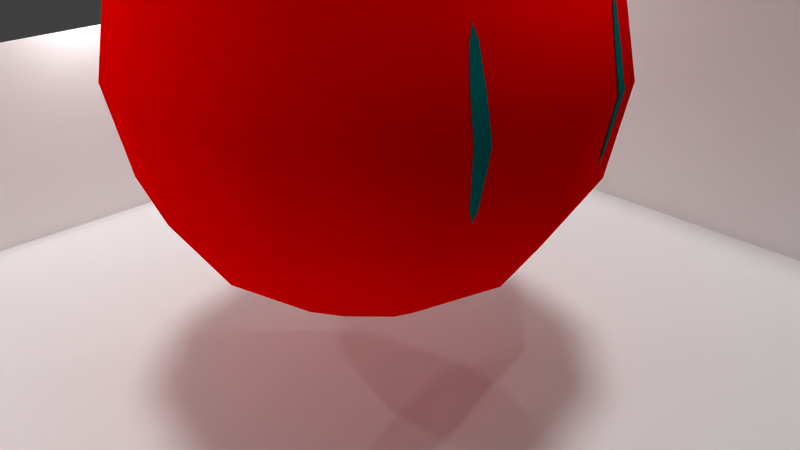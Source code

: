 # Source: hi4.1-2kai.blend  (saved by Blender 2.71.0; exported with 4.5.12 LTS)
import bpy
from mathutils import Matrix  # noqa: F401  (used for matrix-valued properties, if any)

bpy.ops.wm.read_factory_settings(use_empty=True)
scene = bpy.context.scene
scene.name = 'Scene'

# ---- collections
col_collection_1 = bpy.data.collections.new('Collection 1'); scene.collection.children.link(col_collection_1)

# ---- materials (node trees are filled in below, after node groups)
mat_material_000 = bpy.data.materials.new('Material.000')
mat_material_000.alpha_threshold = 0.0
mat_material_000.use_transparent_shadow = False
mat_material_000.diffuse_color = (1.0, 1.0, 1.0, 1.0)
mat_material_000.roughness = 0.5
mat_material_000.specular_intensity = 1.0
mat_material_000.line_color = (0.0, 0.0, 0.0, 1.0)
mat_material_005 = bpy.data.materials.new('Material.005')
mat_material_005.alpha_threshold = 0.0
mat_material_005.use_transparent_shadow = False
mat_material_005.diffuse_color = (0.0, 0.1706, 0.1708, 1.0)
mat_material_005.roughness = 0.5
mat_material_005.specular_intensity = 1.0
mat_material_005.line_color = (0.0, 0.0, 0.0, 0.7)
mat_material_004 = bpy.data.materials.new('Material.004')
mat_material_004.alpha_threshold = 0.0
mat_material_004.use_transparent_shadow = False
mat_material_004.diffuse_color = (1.0, 0.0, 0.0, 1.0)
mat_material_004.roughness = 0.5
mat_material_004.specular_intensity = 1.0
mat_material_004.line_color = (0.0, 0.0, 0.0, 0.1)

# ---- material node trees

# ---- world
world_world = bpy.data.worlds.new('World'); scene.world = world_world
world_world.color = (0.05088, 0.05088, 0.05088)
world_world.use_sun_shadow = False
world_world.sun_shadow_jitter_overblur = 0.0
world_world.cycles.sampling_method = 'MANUAL'
world_world.cycles.sample_map_resolution = 256

# ---- cameras
cam_camera = bpy.data.cameras.new('Camera')
cam_camera.clip_end = 100.0
cam_camera.lens = 35.0
cam_camera.sensor_width = 32.0
cam_camera.sensor_height = 18.0
cam_camera.ortho_scale = 7.314
cam_camera.dof.focus_distance = 0.0
cam_camera.dof.aperture_fstop = 128.0

# ---- lights
light_point_003 = bpy.data.lights.new('Point.003', 'POINT')
light_point_003.transmission_factor = 0.0
light_point_003.energy = 100.0
light_point_003.shadow_buffer_clip_start = 0.5
light_point_003.shadow_soft_size = 0.1
light_point_003.shadow_maximum_resolution = 0.006
light_point_003.use_absolute_resolution = True
light_point_003.cycles.use_multiple_importance_sampling = False
light_point_002 = bpy.data.lights.new('Point.002', 'POINT')
light_point_002.transmission_factor = 0.0
light_point_002.energy = 100.0
light_point_002.shadow_buffer_clip_start = 0.5
light_point_002.shadow_soft_size = 0.1
light_point_002.shadow_maximum_resolution = 0.006
light_point_002.use_absolute_resolution = True
light_point_002.cycles.use_multiple_importance_sampling = False
light_point_001 = bpy.data.lights.new('Point.001', 'POINT')
light_point_001.transmission_factor = 0.0
light_point_001.energy = 100.0
light_point_001.shadow_buffer_clip_start = 0.5
light_point_001.shadow_soft_size = 0.1
light_point_001.shadow_maximum_resolution = 0.006
light_point_001.use_absolute_resolution = True
light_point_001.cycles.use_multiple_importance_sampling = False
light_point = bpy.data.lights.new('Point', 'POINT')
light_point.transmission_factor = 0.0
light_point.energy = 100.0
light_point.shadow_buffer_clip_start = 0.5
light_point.shadow_soft_size = 0.1
light_point.shadow_maximum_resolution = 0.006
light_point.use_absolute_resolution = True
light_point.cycles.use_multiple_importance_sampling = False
light_sun = bpy.data.lights.new('Sun', 'SUN')
light_sun.transmission_factor = 0.0
light_sun.angle = 0.1993
light_sun.energy = 1.0
light_sun.shadow_buffer_clip_start = 0.5
light_sun.shadow_soft_size = 0.1
light_sun.shadow_cascade_max_distance = 1000.0
light_sun.cycles.use_multiple_importance_sampling = False
light_lamp = bpy.data.lights.new('Lamp', 'POINT')
light_lamp.transmission_factor = 0.0
light_lamp.cutoff_distance = 30.0
light_lamp.energy = 100.0
light_lamp.shadow_buffer_clip_start = 1.001
light_lamp.shadow_soft_size = 0.1
light_lamp.shadow_maximum_resolution = 0.006
light_lamp.use_absolute_resolution = True
light_lamp.cycles.use_multiple_importance_sampling = False

# ---- meshes
me_cube_002 = bpy.data.meshes.new('Cube.002')
me_cube_002.from_pydata([(-6.676, -6.676, -1.562), (6.676, -6.676, -1.562), (-6.676, 6.676, -1.562), (6.676, 6.676, -1.562), (-6.676, -6.676, 1.867), (6.676, -6.676, 9.286), (-6.676, 6.676, 1.867), (6.676, 6.676, 9.286)], [], [(0, 1, 3, 2), (2, 3, 7, 6), (1, 0, 4, 5), (0, 2, 6, 4)])
me_cube_002.materials.append(mat_material_000)
me_cube_002.materials.append(mat_material_005)
me_cube_002.use_remesh_preserve_volume = False
me_cube_002.use_remesh_preserve_attributes = False
me_cube_002.use_mirror_vertex_groups = False
me_cube_002.update()
me_cube = bpy.data.meshes.new('Cube')
me_cube.from_pydata([(-1.148, -6.681e-07, 5.299), (-2.121, -6.681e-07, 4.649), (-2.772, -6.681e-07, 3.676), (-3.0, -6.681e-07, 2.528), (-2.772, -6.681e-07, 1.38), (-2.121, -6.681e-07, 0.4064), (-1.148, -6.681e-07, -0.2439), (-0.9942, 0.574, 5.299), (-1.837, 1.061, 4.649), (-2.4, 1.386, 3.676), (-2.598, 1.5, 2.528), (-2.4, 1.386, 1.38), (-1.837, 1.061, 0.4064), (-0.9942, 0.574, -0.2439), (7.458e-07, -6.681e-07, -0.4722), (-0.574, 0.9942, 5.299), (-1.061, 1.837, 4.649), (-1.386, 2.4, 3.676), (-1.5, 2.598, 2.528), (-1.386, 2.4, 1.38), (-1.061, 1.837, 0.4064), (-0.574, 0.9942, -0.2439), (7.458e-07, 1.148, 5.299), (7.458e-07, 2.121, 4.649), (7.458e-07, 2.772, 3.676), (7.458e-07, 3.0, 2.528), (7.458e-07, 2.772, 1.38), (7.458e-07, 2.121, 0.4064), (7.458e-07, 1.148, -0.2439), (0.574, 0.9942, 5.299), (1.061, 1.837, 4.649), (1.386, 2.4, 3.676), (1.5, 2.598, 2.528), (1.386, 2.4, 1.38), (1.061, 1.837, 0.4064), (0.574, 0.9942, -0.2439), (3.881e-07, -6.681e-07, 5.528), (0.9942, 0.574, 5.299), (1.837, 1.061, 4.649), (2.4, 1.386, 3.676), (2.598, 1.5, 2.528), (2.4, 1.386, 1.38), (1.837, 1.061, 0.4064), (0.9942, 0.574, -0.2439), (1.148, -6.681e-07, 5.299), (2.121, -6.681e-07, 4.649), (2.772, -6.681e-07, 3.676), (3.0, -6.681e-07, 2.528), (2.772, -6.681e-07, 1.38), (2.121, -6.681e-07, 0.4064), (1.148, -6.681e-07, -0.2439), (0.9942, -0.574, 5.299), (1.837, -1.061, 4.649), (2.4, -1.386, 3.676), (2.598, -1.5, 2.528), (2.4, -1.386, 1.38), (1.837, -1.061, 0.4064), (0.9942, -0.574, -0.2439), (0.574, -0.9942, 5.299), (1.061, -1.837, 4.649), (1.386, -2.4, 3.676), (1.5, -2.598, 2.528), (1.386, -2.4, 1.38), (1.061, -1.837, 0.4064), (0.574, -0.9942, -0.2439), (7.458e-07, -1.148, 5.299), (3.881e-07, -2.121, 4.649), (3.881e-07, -2.772, 3.676), (3.881e-07, -3.0, 2.528), (3.881e-07, -2.772, 1.38), (3.881e-07, -2.121, 0.4064), (7.458e-07, -1.148, -0.2439), (-0.574, -0.9942, 5.299), (-1.061, -1.837, 4.649), (-1.386, -2.4, 3.676), (-1.5, -2.598, 2.528), (-1.386, -2.4, 1.38), (-1.061, -1.837, 0.4064), (-0.574, -0.9942, -0.2439), (-0.9942, -0.574, 5.299), (-1.837, -1.061, 4.649), (-2.4, -1.386, 3.676), (-2.598, -1.5, 2.528), (-2.4, -1.386, 1.38), (-1.837, -1.061, 0.4064), (-0.9942, -0.574, -0.2439), (2.57, -0.9841, 3.431), (2.659, -0.9664, 3.01), (2.753, -0.9719, 2.528), (2.703, -0.9653, 2.265), (2.616, -0.9741, 1.842), (2.529, -1.025, 3.583), (2.571, -0.9845, 3.426), (2.66, -0.9672, 3.001), (2.753, -0.9722, 2.528), (2.704, -0.9661, 2.273), (2.617, -0.9745, 1.847), (2.569, -0.9974, 3.422), (2.656, -0.9895, 2.994), (2.746, -0.9976, 2.528), (2.7, -0.9883, 2.28), (2.614, -0.9874, 1.851), (2.563, -1.019, 3.419), (2.647, -1.027, 2.989), (2.735, -1.041, 2.528), (2.69, -1.026, 2.283), (2.609, -1.009, 1.853), (2.576, -1.012, 1.688), (2.557, -1.044, 3.419), (2.635, -1.071, 2.988), (2.721, -1.091, 2.528), (2.678, -1.069, 2.283), (2.602, -1.034, 1.852), (2.55, -1.066, 3.421), (2.625, -1.108, 2.992), (2.71, -1.134, 2.528), (2.667, -1.106, 2.278), (2.596, -1.056, 1.849), (2.546, -1.078, 3.425), (2.617, -1.129, 2.999), (2.703, -1.159, 2.528), (2.66, -1.127, 2.27), (2.592, -1.068, 1.845), (2.546, -1.077, 3.43), (2.616, -1.128, 3.007), (2.703, -1.158, 2.528), (2.659, -1.127, 2.262), (2.591, -1.067, 1.84), (2.57, 0.9841, 3.431), (2.659, 0.9664, 3.01), (2.753, 0.9719, 2.528), (2.703, 0.9653, 2.265), (2.616, 0.9741, 1.842), (2.529, 1.025, 3.583), (2.571, 0.9845, 3.426), (2.66, 0.9672, 3.001), (2.753, 0.9722, 2.528), (2.704, 0.9661, 2.273), (2.617, 0.9745, 1.847), (2.569, 0.9974, 3.422), (2.656, 0.9895, 2.994), (2.746, 0.9976, 2.528), (2.7, 0.9883, 2.28), (2.614, 0.9874, 1.851), (2.563, 1.019, 3.419), (2.647, 1.027, 2.989), (2.735, 1.041, 2.528), (2.69, 1.026, 2.283), (2.609, 1.009, 1.853), (2.576, 1.012, 1.688), (2.557, 1.044, 3.419), (2.635, 1.071, 2.988), (2.721, 1.091, 2.528), (2.678, 1.069, 2.283), (2.602, 1.034, 1.852), (2.55, 1.066, 3.421), (2.625, 1.108, 2.992), (2.71, 1.134, 2.528), (2.667, 1.106, 2.278), (2.596, 1.056, 1.849), (2.546, 1.078, 3.425), (2.617, 1.129, 2.999), (2.703, 1.159, 2.528), (2.66, 1.127, 2.27), (2.592, 1.068, 1.845), (2.546, 1.077, 3.43), (2.616, 1.128, 3.007), (2.703, 1.158, 2.528), (2.659, 1.127, 2.262), (2.591, 1.067, 1.84)], [], [(6, 5, 12, 13), (5, 4, 11, 12), (4, 3, 10, 11), (3, 2, 9, 10), (2, 1, 8, 9), (1, 0, 7, 8), (13, 12, 20, 21), (12, 11, 19, 20), (11, 10, 18, 19), (10, 9, 17, 18), (9, 8, 16, 17), (8, 7, 15, 16), (21, 20, 27, 28), (20, 19, 26, 27), (19, 18, 25, 26), (18, 17, 24, 25), (17, 16, 23, 24), (16, 15, 22, 23), (28, 27, 34, 35), (27, 26, 33, 34), (26, 25, 32, 33), (25, 24, 31, 32), (24, 23, 30, 31), (23, 22, 29, 30), (35, 34, 42, 43), (34, 33, 41, 42), (33, 32, 40, 41), (32, 31, 39, 40), (31, 30, 38, 39), (30, 29, 37, 38), (43, 42, 49, 50), (42, 41, 48, 49), (41, 40, 47, 48), (40, 39, 46, 47), (39, 38, 45, 46), (38, 37, 44, 45), (50, 49, 56, 57), (49, 48, 55, 56), (48, 47, 54, 55), (47, 46, 53, 54), (46, 45, 52, 53), (45, 44, 51, 52), (57, 56, 63, 64), (56, 55, 62, 63), (55, 54, 61, 62), (54, 53, 60, 61), (53, 52, 59, 60), (52, 51, 58, 59), (64, 63, 70, 71), (63, 62, 69, 70), (62, 61, 68, 69), (61, 60, 67, 68), (60, 59, 66, 67), (59, 58, 65, 66), (71, 70, 77, 78), (70, 69, 76, 77), (69, 68, 75, 76), (68, 67, 74, 75), (67, 66, 73, 74), (66, 65, 72, 73), (78, 77, 84, 85), (77, 76, 83, 84), (76, 75, 82, 83), (75, 74, 81, 82), (74, 73, 80, 81), (73, 72, 79, 80), (14, 6, 13), (0, 36, 7), (14, 13, 21), (7, 36, 15), (14, 21, 28), (15, 36, 22), (14, 28, 35), (22, 36, 29), (14, 35, 43), (29, 36, 37), (14, 43, 50), (37, 36, 44), (14, 50, 57), (44, 36, 51), (14, 57, 64), (51, 36, 58), (14, 64, 71), (58, 36, 65), (14, 71, 78), (65, 36, 72), (14, 78, 85), (72, 36, 79), (14, 85, 6), (85, 84, 5, 6), (84, 83, 4, 5), (83, 82, 3, 4), (82, 81, 2, 3), (81, 80, 1, 2), (80, 79, 0, 1), (79, 36, 0), (90, 89, 95, 96), (89, 88, 94, 95), (88, 87, 93, 94), (87, 86, 92, 93), (96, 95, 100, 101), (95, 94, 99, 100), (94, 93, 98, 99), (93, 92, 97, 98), (101, 100, 105, 106), (100, 99, 104, 105), (99, 98, 103, 104), (98, 97, 102, 103), (106, 105, 111, 112), (105, 104, 110, 111), (104, 103, 109, 110), (103, 102, 108, 109), (112, 111, 116, 117), (111, 110, 115, 116), (110, 109, 114, 115), (109, 108, 113, 114), (117, 116, 121, 122), (116, 115, 120, 121), (115, 114, 119, 120), (114, 113, 118, 119), (122, 121, 126, 127), (121, 120, 125, 126), (120, 119, 124, 125), (119, 118, 123, 124), (107, 90, 96), (86, 91, 92), (107, 96, 101), (92, 91, 97), (107, 101, 106), (97, 91, 102), (107, 106, 112), (102, 91, 108), (107, 112, 117), (108, 91, 113), (107, 117, 122), (113, 91, 118), (107, 122, 127), (118, 91, 123), (132, 138, 137, 131), (131, 137, 136, 130), (130, 136, 135, 129), (129, 135, 134, 128), (138, 143, 142, 137), (137, 142, 141, 136), (136, 141, 140, 135), (135, 140, 139, 134), (143, 148, 147, 142), (142, 147, 146, 141), (141, 146, 145, 140), (140, 145, 144, 139), (148, 154, 153, 147), (147, 153, 152, 146), (146, 152, 151, 145), (145, 151, 150, 144), (154, 159, 158, 153), (153, 158, 157, 152), (152, 157, 156, 151), (151, 156, 155, 150), (159, 164, 163, 158), (158, 163, 162, 157), (157, 162, 161, 156), (156, 161, 160, 155), (164, 169, 168, 163), (163, 168, 167, 162), (162, 167, 166, 161), (161, 166, 165, 160), (149, 138, 132), (128, 134, 133), (149, 143, 138), (134, 139, 133), (149, 148, 143), (139, 144, 133), (149, 154, 148), (144, 150, 133), (149, 159, 154), (150, 155, 133), (149, 164, 159), (155, 160, 133), (149, 169, 164), (160, 165, 133)])
me_cube.polygons.foreach_set('use_smooth', [True] * 180)
me_cube.polygons.foreach_set('material_index', [0, 0, 0, 0, 0, 0, 0, 0, 0, 0, 0, 0, 0, 0, 0, 0, 0, 0, 0, 0, 0, 0, 0, 0, 0, 0, 0, 0, 0, 0, 0, 0, 0, 0, 0, 0, 0, 0, 0, 0, 0, 0, 0, 0, 0, 0, 0, 0, 0, 0, 0, 0, 0, 0, 0, 0, 0, 0, 0, 0, 0, 0, 0, 0, 0, 0, 0, 0, 0, 0, 0, 0, 0, 0, 0, 0, 0, 0, 0, 0, 0, 0, 0, 0, 0, 0, 0, 0, 0, 0, 0, 0, 0, 0, 0, 0, 1, 1, 1, 1, 1, 1, 1, 1, 1, 1, 1, 1, 1, 1, 1, 1, 1, 1, 1, 1, 1, 1, 1, 1, 1, 1, 1, 1, 1, 1, 1, 1, 1, 1, 1, 1, 1, 1, 1, 1, 1, 1, 1, 1, 1, 1, 1, 1, 1, 1, 1, 1, 1, 1, 1, 1, 1, 1, 1, 1, 1, 1, 1, 1, 1, 1, 1, 1, 1, 1, 1, 1, 1, 1, 1, 1, 1, 1, 1, 1, 1, 1, 1, 1])
me_cube.materials.append(mat_material_004)
me_cube.materials.append(mat_material_005)
me_cube.use_remesh_preserve_volume = False
me_cube.use_remesh_preserve_attributes = False
me_cube.use_mirror_vertex_groups = False
me_cube.update()
arm_armature = bpy.data.armatures.new('Armature')  # bones are not reproduced

# ---- objects
ob_armature = bpy.data.objects.new('Armature', arm_armature)
ob_cube_002 = bpy.data.objects.new('Cube.002', me_cube_002)
ob_point_003 = bpy.data.objects.new('Point.003', light_point_003)
ob_point_002 = bpy.data.objects.new('Point.002', light_point_002)
ob_point_001 = bpy.data.objects.new('Point.001', light_point_001)
ob_point = bpy.data.objects.new('Point', light_point)
ob_sun = bpy.data.objects.new('Sun', light_sun)
ob_cube = bpy.data.objects.new('Cube', me_cube)
ob_lamp = bpy.data.objects.new('Lamp', light_lamp)
ob_camera = bpy.data.objects.new('Camera', cam_camera)

# ---- transforms, parenting, visibility, modifiers, constraints
ob_armature.location = (0.0, 0.0, 2.084)
ob_armature.lock_location = (True, True, False)
ob_armature.show_in_front = True
ob_armature.lineart.crease_threshold = 0.0
ob_cube_002.location = (0.0, 0.0, 0.0)
ob_cube_002.lock_location = (True, True, True)
ob_cube_002.lock_rotations_4d = False
ob_cube_002.empty_display_type = 'ARROWS'
ob_cube_002.lineart.crease_threshold = 0.0
_vg = ob_cube_002.vertex_groups.new(name='Group')
_vg = ob_cube_002.vertex_groups.new(name='Bone')
_m = ob_cube_002.modifiers.new('Armature', 'ARMATURE')
_m.object = ob_armature
ob_point_003.location = (-5.806, -0.4057, 2.773)
ob_point_003.lineart.crease_threshold = 0.0
ob_point_002.location = (-2.194, -0.1004, -3.208)
ob_point_002.lineart.crease_threshold = 0.0
ob_point_001.location = (-2.194, 5.188, 4.65)
ob_point_001.lineart.crease_threshold = 0.0
ob_point.location = (-2.194, -5.238, 4.65)
ob_point.lineart.crease_threshold = 0.0
ob_sun.location = (-9.006, -5.068, -2.133)
ob_sun.lineart.crease_threshold = 0.0
ob_cube.location = (0.0, 0.0, 0.0)
ob_cube.lock_location = (True, True, True)
ob_cube.lock_rotations_4d = False
ob_cube.empty_display_type = 'ARROWS'
ob_cube.lineart.crease_threshold = 0.0
_vg = ob_cube.vertex_groups.new(name='Group')
for _i, _w in zip([0, 1, 2, 3, 4, 5, 6, 7, 8, 9, 10, 11, 12, 13, 14, 15, 16, 17, 18, 19, 20, 21, 22, 23, 24, 25, 26, 27, 28, 29, 30, 31, 32, 33, 34, 35, 36, 37, 38, 39, 40, 41, 42, 43, 44, 45, 46, 47, 48, 49, 50, 51, 52, 53, 54, 55, 56, 57, 58, 59, 60, 61, 62, 63, 64, 65, 66, 67, 68, 69, 70, 71, 72, 73, 74, 75, 76, 77, 78, 79, 80, 81, 82, 83, 84, 85, 86, 87, 89, 90, 91, 92, 93, 94, 95, 96, 97, 98, 99, 100, 101, 102, 103, 104, 105, 106, 107, 108, 109, 110, 111, 112, 113, 114, 115, 116, 117, 118, 119, 120, 121, 122, 123, 124, 125, 126, 127, 128, 129, 130, 131, 132, 133, 134, 135, 136, 137, 138, 139, 140, 141, 142, 143, 144, 145, 146, 147, 148, 149, 150, 151, 152, 153, 154, 155, 156, 157, 158, 159, 160, 161, 162, 163, 164, 165, 166, 167, 168, 169], [1.0, 1.0, 1.0, 1.0, 1.0, 1.0, 1.0, 1.0, 1.0, 1.0, 1.0, 1.0, 1.0, 1.0, 0.0, 1.0, 1.0, 1.0, 1.0, 1.0, 1.0, 1.0, 0.0, 0.0, 0.0, 0.0, 0.0, 0.0, 0.0, 0.0, 0.0, 0.0, 0.0, 0.0, 0.0, 0.0, 0.0, 0.0, 0.0, 0.0, 0.0, 0.0, 0.0, 0.0, 0.0, 0.0, 0.0, 0.0, 0.0, 0.0, 0.0, 0.0, 0.0, 0.0, 0.0, 0.0, 0.0, 0.0, 0.0, 0.0, 0.0, 0.0, 0.0, 0.0, 0.0, 0.0, 0.0, 0.0, 0.0, 0.0, 0.0, 0.0, 1.0, 1.0, 1.0, 1.0, 0.9925, 1.0, 1.0, 1.0, 1.0, 1.0, 1.0, 1.0, 1.0, 1.0, 0.0, 0.0, 1.0, 0.0, 0.0, 0.0, 0.0, 0.0, 0.0, 0.0, 0.0, 0.0, 0.0, 0.0, 0.0, 0.0, 0.0, 0.0, 0.0, 0.0, 0.0, 0.0, 0.0, 0.0, 0.0, 0.0, 0.0, 0.0, 0.0, 0.0, 0.0, 0.0, 0.0, 0.0, 0.0, 0.0, 0.0, 0.0, 0.0, 0.0, 0.0, 0.0, 0.0, 0.0, 0.0, 0.0, 0.0, 0.0, 0.0, 0.0, 0.0, 0.0, 0.0, 0.0, 0.0, 0.0, 0.0, 0.0, 0.0, 0.0, 0.0, 0.0, 0.0, 0.0, 0.0, 0.0, 0.0, 0.0, 0.0, 0.0, 0.0, 0.0, 0.0, 0.0, 0.0, 0.0, 0.0, 0.0, 1.0, 0.0, 0.0, 0.0, 0.0]): _vg.add([_i], _w, 'REPLACE')
_vg = ob_cube.vertex_groups.new(name='Bone')
for _i, _w in zip([0, 1, 2, 3, 4, 5, 6, 7, 8, 9, 10, 11, 12, 13, 14, 15, 16, 17, 18, 19, 20, 21, 22, 23, 24, 25, 26, 27, 28, 29, 30, 31, 32, 33, 34, 35, 36, 37, 38, 39, 40, 41, 42, 43, 44, 45, 46, 47, 48, 49, 50, 51, 52, 53, 54, 55, 56, 57, 58, 59, 60, 61, 62, 63, 64, 65, 66, 67, 68, 69, 70, 71, 72, 73, 74, 75, 76, 77, 78, 79, 80, 81, 82, 83, 84, 85, 86, 87, 90, 91, 92, 93, 94, 95, 96, 97, 98, 99, 100, 101, 102, 103, 104, 105, 106, 107, 108, 109, 110, 111, 112, 113, 114, 115, 116, 117, 118, 119, 120, 121, 122, 123, 124, 125, 126, 127, 128, 129, 130, 131, 132, 133, 134, 135, 136, 137, 138, 139, 140, 141, 142, 143, 144, 145, 146, 147, 148, 149, 150, 151, 152, 153, 154, 155, 156, 157, 158, 159, 160, 161, 162, 163, 164, 165, 166, 167, 168, 169], [1.0, 1.0, 1.0, 1.0, 1.0, 1.0, 1.0, 1.0, 1.0, 1.0, 1.0, 1.0, 1.0, 1.0, 1.0, 1.0, 1.0, 1.0, 1.0, 1.0, 1.0, 1.0, 1.0, 1.0, 1.0, 1.0, 1.0, 1.0, 1.0, 1.0, 1.0, 1.0, 1.0, 1.0, 1.0, 1.0, 1.0, 1.0, 1.0, 1.0, 1.0, 1.0, 1.0, 1.0, 1.0, 1.0, 1.0, 1.0, 1.0, 1.0, 1.0, 1.0, 1.0, 1.0, 1.0, 1.0, 1.0, 1.0, 1.0, 1.0, 1.0, 1.0, 1.0, 1.0, 1.0, 1.0, 1.0, 1.0, 1.0, 1.0, 1.0, 1.0, 1.0, 1.0, 1.0, 1.0, 1.0, 1.0, 1.0, 1.0, 1.0, 1.0, 1.0, 1.0, 1.0, 1.0, 1.0, 1.0, 1.0, 1.0, 1.0, 1.0, 1.0, 1.0, 1.0, 1.0, 1.0, 1.0, 1.0, 1.0, 1.0, 1.0, 1.0, 1.0, 1.0, 1.0, 1.0, 1.0, 1.0, 1.0, 1.0, 1.0, 1.0, 1.0, 1.0, 1.0, 1.0, 1.0, 1.0, 1.0, 1.0, 1.0, 1.0, 1.0, 1.0, 1.0, 1.0, 1.0, 1.0, 1.0, 1.0, 1.0, 1.0, 1.0, 1.0, 1.0, 1.0, 1.0, 1.0, 1.0, 1.0, 1.0, 1.0, 1.0, 1.0, 1.0, 1.0, 1.0, 1.0, 1.0, 1.0, 1.0, 1.0, 1.0, 1.0, 1.0, 1.0, 1.0, 1.0, 1.0, 1.0, 1.0, 1.0, 0.00879, 1.0, 1.0, 1.0, 1.0]): _vg.add([_i], _w, 'REPLACE')
_m = ob_cube.modifiers.new('Armature', 'ARMATURE')
_m.object = ob_armature
ob_lamp.location = (4.118, 1.005, 5.994)
ob_lamp.rotation_euler = (0.6503, 0.05522, 1.866)
ob_lamp.lock_rotations_4d = False
ob_lamp.empty_display_type = 'ARROWS'
ob_lamp.color = (0.0, 0.0, 0.0, 0.0)
ob_lamp.lineart.crease_threshold = 0.0
ob_camera.location = (7.481, -6.508, 5.344)
ob_camera.rotation_euler = (1.109, 0.01082, 0.8149)
ob_camera.lock_rotations_4d = False
ob_camera.empty_display_type = 'ARROWS'
ob_camera.color = (0.0, 0.0, 0.0, 0.0)
ob_camera.display_type = 'WIRE'
ob_camera.lineart.crease_threshold = 0.0

# ---- collection membership
col_collection_1.objects.link(ob_armature)
col_collection_1.objects.link(ob_cube_002)
col_collection_1.objects.link(ob_point_003)
col_collection_1.objects.link(ob_point_002)
col_collection_1.objects.link(ob_point_001)
col_collection_1.objects.link(ob_point)
col_collection_1.objects.link(ob_sun)
col_collection_1.objects.link(ob_cube)
col_collection_1.objects.link(ob_lamp)
col_collection_1.objects.link(ob_camera)

# ---- scene / render settings (as saved in the file)
scene.camera = ob_camera
scene.frame_start = 0; scene.frame_end = 22; scene.frame_set(0)
scene.render.engine = 'BLENDER_EEVEE_NEXT'
scene.render.resolution_percentage = 50
scene.render.dither_intensity = 0.0
scene.cycles.use_denoising = False
scene.cycles.samples = 10
scene.cycles.sampling_pattern = 'TABULATED_SOBOL'
scene.cycles.light_sampling_threshold = 0.0
scene.cycles.use_adaptive_sampling = False
scene.cycles.use_light_tree = False
scene.cycles.blur_glossy = 0.0
scene.cycles.volume_bounces = 1
scene.cycles.pixel_filter_type = 'GAUSSIAN'
scene.cycles.sample_clamp_indirect = 0.0
scene.view_settings.view_transform = 'Standard'
bpy.context.view_layer.update()
